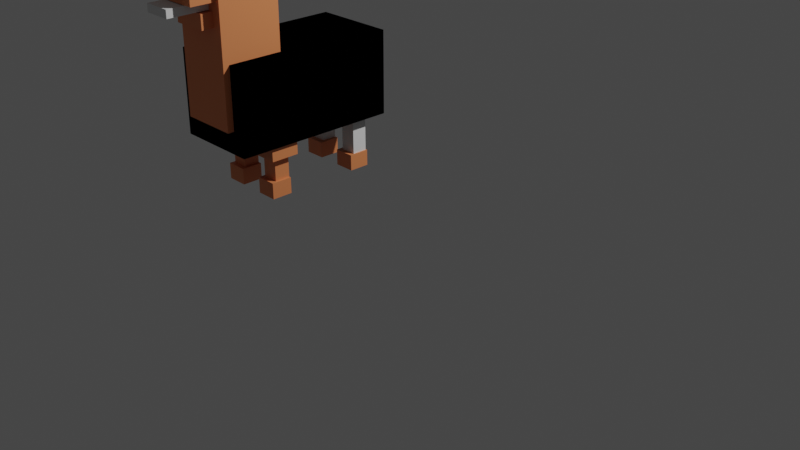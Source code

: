 # Source: llama.blend  (saved by Blender 2.80.75; exported with 4.5.12 LTS)
import bpy
from mathutils import Matrix  # noqa: F401  (used for matrix-valued properties, if any)

bpy.ops.wm.read_factory_settings(use_empty=True)
scene = bpy.context.scene
scene.name = 'Scene'

# ---- collections
col_collection = bpy.data.collections.new('Collection'); scene.collection.children.link(col_collection)

# ---- materials (node trees are filled in below, after node groups)
mat_material = bpy.data.materials.new('Material')
mat_material.alpha_threshold = 0.0
mat_material.use_transparent_shadow = False
mat_material.line_color = (0.0, 0.0, 0.0, 1.0)
mat_material_001 = bpy.data.materials.new('Material.001')
mat_material_001.use_transparent_shadow = False
mat_material_001.diffuse_color = (0.8, 0.5252, 0.2303, 1.0)

# ---- material node trees
mat_material.use_nodes = True; mat_material.node_tree.nodes.clear()
_N = mat_material.node_tree.nodes; _L = mat_material.node_tree.links
n0 = _N.new('ShaderNodeOutputMaterial'); n0.name = 'Material Output'; n0.location = (300, 300)
n1 = _N.new('ShaderNodeBsdfPrincipled'); n1.name = 'Principled BSDF'; n1.location = (10, 300)
n1.distribution = 'GGX'
n1.subsurface_method = 'BURLEY'
n1.inputs[2].default_value = 0.4
n1.inputs[3].default_value = 1.45
n1.inputs[27].default_value = (0.0, 0.0, 0.0, 1.0)
n1.inputs[28].default_value = 1.0
_L.new(n1.outputs[0], n0.inputs[0])
n0.is_active_output = True
mat_material_001.use_nodes = True; mat_material_001.node_tree.nodes.clear()
_N = mat_material_001.node_tree.nodes; _L = mat_material_001.node_tree.links
n0 = _N.new('ShaderNodeOutputMaterial'); n0.name = 'Material Output'; n0.location = (300, 300)
n1 = _N.new('ShaderNodeBsdfPrincipled'); n1.name = 'Principled BSDF'; n1.location = (10, 300)
n1.distribution = 'GGX'
n1.subsurface_method = 'BURLEY'
n1.inputs[0].default_value = (0.8, 0.2499, 0.09252, 1.0)
n1.inputs[3].default_value = 1.45
n1.inputs[27].default_value = (0.0, 0.0, 0.0, 1.0)
n1.inputs[28].default_value = 1.0
_L.new(n1.outputs[0], n0.inputs[0])
n0.is_active_output = True

# ---- world
world_world = bpy.data.worlds.new('World'); scene.world = world_world
world_world.use_nodes = True; world_world.node_tree.nodes.clear()
_N = world_world.node_tree.nodes; _L = world_world.node_tree.links
n0 = _N.new('ShaderNodeOutputWorld'); n0.name = 'World Output'; n0.location = (300, 300)
n1 = _N.new('ShaderNodeBackground'); n1.name = 'Background'; n1.location = (10, 300)
n1.inputs[0].default_value = (0.05088, 0.05088, 0.05088, 1.0)
_L.new(n1.outputs[0], n0.inputs[0])
n0.is_active_output = True
world_world.color = (0.05088, 0.05088, 0.05088)
world_world.use_sun_shadow = False
world_world.sun_shadow_jitter_overblur = 0.0

# ---- cameras
cam_camera = bpy.data.cameras.new('Camera')
cam_camera.clip_end = 100.0
cam_camera.ortho_scale = 7.314

# ---- lights
light_light = bpy.data.lights.new('Light', 'POINT')
light_light.transmission_factor = 0.0
light_light.energy = 1000.0
light_light.shadow_soft_size = 0.1
light_light.shadow_maximum_resolution = 0.006
light_light.use_absolute_resolution = True

# ---- meshes
me_cube = bpy.data.meshes.new('Cube')
me_cube.from_pydata([(1.0, 1.0, 1.0), (1.0, 1.0, -1.0), (1.0, -1.0, 1.0), (1.0, -1.0, -1.0), (-1.0, 1.0, 1.0), (-1.0, 1.0, -1.0), (-1.0, -1.0, 1.0), (-1.0, -1.0, -1.0)], [], [(0, 4, 6, 2), (3, 2, 6, 7), (7, 6, 4, 5), (5, 1, 3, 7), (1, 0, 2, 3), (5, 4, 0, 1)])
_uv = me_cube.uv_layers.new(name='UVMap')
_uv.uv.foreach_set('vector', [0.375, 0.0, 0.625, 0.0, 0.625, 0.25, 0.375, 0.25, 0.375, 0.25, 0.625, 0.25, 0.625, 0.5, 0.375, 0.5, 0.375, 0.5, 0.625, 0.5, 0.625, 0.75, 0.375, 0.75, 0.375, 0.75, 0.625, 0.75, 0.625, 1.0, 0.375, 1.0, 0.125, 0.5, 0.375, 0.5, 0.375, 0.75, 0.125, 0.75, 0.625, 0.5, 0.875, 0.5, 0.875, 0.75, 0.625, 0.75])
me_cube.materials.append(mat_material)
me_cube.use_remesh_preserve_volume = False
me_cube.use_remesh_preserve_attributes = False
me_cube.use_mirror_vertex_groups = False
me_cube.update()
me_cube_001 = bpy.data.meshes.new('Cube.001')
me_cube_001.from_pydata([(-1.0, -1.0, -1.0), (-1.0, -1.0, 1.0), (-1.0, 1.0, -1.0), (-1.0, 1.0, 1.0), (1.0, -1.0, -1.0), (1.0, -1.0, 1.0), (1.0, 1.0, -1.0), (1.0, 1.0, 1.0)], [], [(0, 1, 3, 2), (2, 3, 7, 6), (6, 7, 5, 4), (4, 5, 1, 0), (2, 6, 4, 0), (7, 3, 1, 5)])
_uv = me_cube_001.uv_layers.new(name='UVMap')
_uv.uv.foreach_set('vector', [0.375, 0.0, 0.625, 0.0, 0.625, 0.25, 0.375, 0.25, 0.375, 0.25, 0.625, 0.25, 0.625, 0.5, 0.375, 0.5, 0.375, 0.5, 0.625, 0.5, 0.625, 0.75, 0.375, 0.75, 0.375, 0.75, 0.625, 0.75, 0.625, 1.0, 0.375, 1.0, 0.125, 0.5, 0.375, 0.5, 0.375, 0.75, 0.125, 0.75, 0.625, 0.5, 0.875, 0.5, 0.875, 0.75, 0.625, 0.75])
me_cube_001.use_remesh_preserve_volume = False
me_cube_001.use_remesh_preserve_attributes = False
me_cube_001.use_mirror_vertex_groups = False
me_cube_001.update()
me_cube_003 = bpy.data.meshes.new('Cube.003')
me_cube_003.from_pydata([(-1.0, -1.0, -1.0), (-1.0, -1.0, 1.0), (-1.0, 1.0, -1.0), (-1.0, 1.0, 1.0), (1.0, -1.0, -1.0), (1.0, -1.0, 1.0), (1.0, 1.0, -1.0), (1.0, 1.0, 1.0)], [], [(0, 1, 3, 2), (2, 3, 7, 6), (6, 7, 5, 4), (4, 5, 1, 0), (2, 6, 4, 0), (7, 3, 1, 5)])
_uv = me_cube_003.uv_layers.new(name='UVMap')
_uv.uv.foreach_set('vector', [0.375, 0.0, 0.625, 0.0, 0.625, 0.25, 0.375, 0.25, 0.375, 0.25, 0.625, 0.25, 0.625, 0.5, 0.375, 0.5, 0.375, 0.5, 0.625, 0.5, 0.625, 0.75, 0.375, 0.75, 0.375, 0.75, 0.625, 0.75, 0.625, 1.0, 0.375, 1.0, 0.125, 0.5, 0.375, 0.5, 0.375, 0.75, 0.125, 0.75, 0.625, 0.5, 0.875, 0.5, 0.875, 0.75, 0.625, 0.75])
me_cube_003.use_remesh_preserve_volume = False
me_cube_003.use_remesh_preserve_attributes = False
me_cube_003.use_mirror_vertex_groups = False
me_cube_003.update()
me_cube_005 = bpy.data.meshes.new('Cube.005')
me_cube_005.from_pydata([(-1.0, -1.0, -1.0), (-1.0, -1.0, 1.0), (-1.0, 1.0, -1.0), (-1.0, 1.0, 1.0), (1.0, -1.0, -1.0), (1.0, -1.0, 1.0), (1.0, 1.0, -1.0), (1.0, 1.0, 1.0)], [], [(0, 1, 3, 2), (2, 3, 7, 6), (6, 7, 5, 4), (4, 5, 1, 0), (2, 6, 4, 0), (7, 3, 1, 5)])
_uv = me_cube_005.uv_layers.new(name='UVMap')
_uv.uv.foreach_set('vector', [0.375, 0.0, 0.625, 0.0, 0.625, 0.25, 0.375, 0.25, 0.375, 0.25, 0.625, 0.25, 0.625, 0.5, 0.375, 0.5, 0.375, 0.5, 0.625, 0.5, 0.625, 0.75, 0.375, 0.75, 0.375, 0.75, 0.625, 0.75, 0.625, 1.0, 0.375, 1.0, 0.125, 0.5, 0.375, 0.5, 0.375, 0.75, 0.125, 0.75, 0.625, 0.5, 0.875, 0.5, 0.875, 0.75, 0.625, 0.75])
me_cube_005.use_remesh_preserve_volume = False
me_cube_005.use_remesh_preserve_attributes = False
me_cube_005.use_mirror_vertex_groups = False
me_cube_005.update()
me_cube_007 = bpy.data.meshes.new('Cube.007')
me_cube_007.from_pydata([(-1.0, -1.0, -1.0), (-1.0, -1.0, 1.0), (-1.0, 1.0, -1.0), (-1.0, 1.0, 1.0), (1.0, -1.0, -1.0), (1.0, -1.0, 1.0), (1.0, 1.0, -1.0), (1.0, 1.0, 1.0)], [], [(0, 1, 3, 2), (2, 3, 7, 6), (6, 7, 5, 4), (4, 5, 1, 0), (2, 6, 4, 0), (7, 3, 1, 5)])
_uv = me_cube_007.uv_layers.new(name='UVMap')
_uv.uv.foreach_set('vector', [0.375, 0.0, 0.625, 0.0, 0.625, 0.25, 0.375, 0.25, 0.375, 0.25, 0.625, 0.25, 0.625, 0.5, 0.375, 0.5, 0.375, 0.5, 0.625, 0.5, 0.625, 0.75, 0.375, 0.75, 0.375, 0.75, 0.625, 0.75, 0.625, 1.0, 0.375, 1.0, 0.125, 0.5, 0.375, 0.5, 0.375, 0.75, 0.125, 0.75, 0.625, 0.5, 0.875, 0.5, 0.875, 0.75, 0.625, 0.75])
me_cube_007.use_remesh_preserve_volume = False
me_cube_007.use_remesh_preserve_attributes = False
me_cube_007.use_mirror_vertex_groups = False
me_cube_007.update()
me_cube_009 = bpy.data.meshes.new('Cube.009')
me_cube_009.from_pydata([(-1.0, -1.0, -1.0), (-1.0, -1.0, 1.0), (-1.0, 1.0, -1.0), (-1.0, 1.0, 1.0), (1.0, -1.0, -1.0), (1.0, -1.0, 1.0), (1.0, 1.0, -1.0), (1.0, 1.0, 1.0)], [], [(0, 1, 3, 2), (2, 3, 7, 6), (6, 7, 5, 4), (4, 5, 1, 0), (2, 6, 4, 0), (7, 3, 1, 5)])
_uv = me_cube_009.uv_layers.new(name='UVMap')
_uv.uv.foreach_set('vector', [0.375, 0.0, 0.625, 0.0, 0.625, 0.25, 0.375, 0.25, 0.375, 0.25, 0.625, 0.25, 0.625, 0.5, 0.375, 0.5, 0.375, 0.5, 0.625, 0.5, 0.625, 0.75, 0.375, 0.75, 0.375, 0.75, 0.625, 0.75, 0.625, 1.0, 0.375, 1.0, 0.125, 0.5, 0.375, 0.5, 0.375, 0.75, 0.125, 0.75, 0.625, 0.5, 0.875, 0.5, 0.875, 0.75, 0.625, 0.75])
me_cube_009.use_remesh_preserve_volume = False
me_cube_009.use_remesh_preserve_attributes = False
me_cube_009.use_mirror_vertex_groups = False
me_cube_009.update()
me_cube_008 = bpy.data.meshes.new('Cube.008')
me_cube_008.from_pydata([(-1.0, -1.0, -1.0), (-1.0, -1.0, 1.0), (-1.0, 1.0, -1.0), (-1.0, 1.0, 1.0), (1.0, -1.0, -1.0), (1.0, -1.0, 1.0), (1.0, 1.0, -1.0), (1.0, 1.0, 1.0)], [], [(0, 1, 3, 2), (2, 3, 7, 6), (6, 7, 5, 4), (4, 5, 1, 0), (2, 6, 4, 0), (7, 3, 1, 5)])
_uv = me_cube_008.uv_layers.new(name='UVMap')
_uv.uv.foreach_set('vector', [0.375, 0.0, 0.625, 0.0, 0.625, 0.25, 0.375, 0.25, 0.375, 0.25, 0.625, 0.25, 0.625, 0.5, 0.375, 0.5, 0.375, 0.5, 0.625, 0.5, 0.625, 0.75, 0.375, 0.75, 0.375, 0.75, 0.625, 0.75, 0.625, 1.0, 0.375, 1.0, 0.125, 0.5, 0.375, 0.5, 0.375, 0.75, 0.125, 0.75, 0.625, 0.5, 0.875, 0.5, 0.875, 0.75, 0.625, 0.75])
me_cube_008.use_remesh_preserve_volume = False
me_cube_008.use_remesh_preserve_attributes = False
me_cube_008.use_mirror_vertex_groups = False
me_cube_008.update()
me_cube_010 = bpy.data.meshes.new('Cube.010')
me_cube_010.from_pydata([(-1.0, -1.0, -1.0), (-1.0, -1.0, 1.0), (-1.0, 1.0, -1.0), (-1.0, 1.0, 1.0), (1.0, -1.0, -1.0), (1.0, -1.0, 1.0), (1.0, 1.0, -1.0), (1.0, 1.0, 1.0)], [], [(0, 1, 3, 2), (2, 3, 7, 6), (6, 7, 5, 4), (4, 5, 1, 0), (2, 6, 4, 0), (7, 3, 1, 5)])
_uv = me_cube_010.uv_layers.new(name='UVMap')
_uv.uv.foreach_set('vector', [0.375, 0.0, 0.625, 0.0, 0.625, 0.25, 0.375, 0.25, 0.375, 0.25, 0.625, 0.25, 0.625, 0.5, 0.375, 0.5, 0.375, 0.5, 0.625, 0.5, 0.625, 0.75, 0.375, 0.75, 0.375, 0.75, 0.625, 0.75, 0.625, 1.0, 0.375, 1.0, 0.125, 0.5, 0.375, 0.5, 0.375, 0.75, 0.125, 0.75, 0.625, 0.5, 0.875, 0.5, 0.875, 0.75, 0.625, 0.75])
me_cube_010.use_remesh_preserve_volume = False
me_cube_010.use_remesh_preserve_attributes = False
me_cube_010.use_mirror_vertex_groups = False
me_cube_010.update()
me_cube_011 = bpy.data.meshes.new('Cube.011')
me_cube_011.from_pydata([(-1.0, -1.0, -1.0), (-1.0, -1.0, 1.0), (-1.0, 1.0, -1.0), (-1.0, 1.0, 1.0), (1.0, -1.0, -1.0), (1.0, -1.0, 1.0), (1.0, 1.0, -1.0), (1.0, 1.0, 1.0)], [], [(0, 1, 3, 2), (2, 3, 7, 6), (6, 7, 5, 4), (4, 5, 1, 0), (2, 6, 4, 0), (7, 3, 1, 5)])
_uv = me_cube_011.uv_layers.new(name='UVMap')
_uv.uv.foreach_set('vector', [0.375, 0.0, 0.625, 0.0, 0.625, 0.25, 0.375, 0.25, 0.375, 0.25, 0.625, 0.25, 0.625, 0.5, 0.375, 0.5, 0.375, 0.5, 0.625, 0.5, 0.625, 0.75, 0.375, 0.75, 0.375, 0.75, 0.625, 0.75, 0.625, 1.0, 0.375, 1.0, 0.125, 0.5, 0.375, 0.5, 0.375, 0.75, 0.125, 0.75, 0.625, 0.5, 0.875, 0.5, 0.875, 0.75, 0.625, 0.75])
me_cube_011.use_remesh_preserve_volume = False
me_cube_011.use_remesh_preserve_attributes = False
me_cube_011.use_mirror_vertex_groups = False
me_cube_011.update()
me_cube_012 = bpy.data.meshes.new('Cube.012')
me_cube_012.from_pydata([(-1.0, -1.0, -1.0), (-1.0, -1.0, 1.0), (-1.0, 1.0, -1.0), (-1.0, 1.0, 1.0), (1.0, -1.0, -1.0), (1.0, -1.0, 1.0), (1.0, 1.0, -1.0), (1.0, 1.0, 1.0)], [], [(0, 1, 3, 2), (2, 3, 7, 6), (6, 7, 5, 4), (4, 5, 1, 0), (2, 6, 4, 0), (7, 3, 1, 5)])
_uv = me_cube_012.uv_layers.new(name='UVMap')
_uv.uv.foreach_set('vector', [0.375, 0.0, 0.625, 0.0, 0.625, 0.25, 0.375, 0.25, 0.375, 0.25, 0.625, 0.25, 0.625, 0.5, 0.375, 0.5, 0.375, 0.5, 0.625, 0.5, 0.625, 0.75, 0.375, 0.75, 0.375, 0.75, 0.625, 0.75, 0.625, 1.0, 0.375, 1.0, 0.125, 0.5, 0.375, 0.5, 0.375, 0.75, 0.125, 0.75, 0.625, 0.5, 0.875, 0.5, 0.875, 0.75, 0.625, 0.75])
me_cube_012.use_remesh_preserve_volume = False
me_cube_012.use_remesh_preserve_attributes = False
me_cube_012.use_mirror_vertex_groups = False
me_cube_012.update()
me_cube_013 = bpy.data.meshes.new('Cube.013')
me_cube_013.from_pydata([(-1.0, -1.0, -1.0), (-1.0, -1.0, 1.0), (-1.0, 1.0, -1.0), (-1.0, 1.0, 1.0), (1.0, -1.0, -1.0), (1.0, -1.0, 1.0), (1.0, 1.0, -1.0), (1.0, 1.0, 1.0)], [], [(0, 1, 3, 2), (2, 3, 7, 6), (6, 7, 5, 4), (4, 5, 1, 0), (2, 6, 4, 0), (7, 3, 1, 5)])
_uv = me_cube_013.uv_layers.new(name='UVMap')
_uv.uv.foreach_set('vector', [0.375, 0.0, 0.625, 0.0, 0.625, 0.25, 0.375, 0.25, 0.375, 0.25, 0.625, 0.25, 0.625, 0.5, 0.375, 0.5, 0.375, 0.5, 0.625, 0.5, 0.625, 0.75, 0.375, 0.75, 0.375, 0.75, 0.625, 0.75, 0.625, 1.0, 0.375, 1.0, 0.125, 0.5, 0.375, 0.5, 0.375, 0.75, 0.125, 0.75, 0.625, 0.5, 0.875, 0.5, 0.875, 0.75, 0.625, 0.75])
me_cube_013.use_remesh_preserve_volume = False
me_cube_013.use_remesh_preserve_attributes = False
me_cube_013.use_mirror_vertex_groups = False
me_cube_013.update()
me_cube_014 = bpy.data.meshes.new('Cube.014')
me_cube_014.from_pydata([(-1.0, -1.0, -1.0), (-1.0, -1.0, 1.0), (-1.0, 1.0, -1.0), (-1.0, 1.0, 1.0), (1.0, -1.0, -1.0), (1.0, -1.0, 1.0), (1.0, 1.0, -1.0), (1.0, 1.0, 1.0)], [], [(0, 1, 3, 2), (2, 3, 7, 6), (6, 7, 5, 4), (4, 5, 1, 0), (2, 6, 4, 0), (7, 3, 1, 5)])
_uv = me_cube_014.uv_layers.new(name='UVMap')
_uv.uv.foreach_set('vector', [0.375, 0.0, 0.625, 0.0, 0.625, 0.25, 0.375, 0.25, 0.375, 0.25, 0.625, 0.25, 0.625, 0.5, 0.375, 0.5, 0.375, 0.5, 0.625, 0.5, 0.625, 0.75, 0.375, 0.75, 0.375, 0.75, 0.625, 0.75, 0.625, 1.0, 0.375, 1.0, 0.125, 0.5, 0.375, 0.5, 0.375, 0.75, 0.125, 0.75, 0.625, 0.5, 0.875, 0.5, 0.875, 0.75, 0.625, 0.75])
me_cube_014.use_remesh_preserve_volume = False
me_cube_014.use_remesh_preserve_attributes = False
me_cube_014.use_mirror_vertex_groups = False
me_cube_014.update()
me_cube_015 = bpy.data.meshes.new('Cube.015')
me_cube_015.from_pydata([(-1.0, -1.0, -1.0), (-1.0, -1.0, 1.0), (-1.0, 1.0, -1.0), (-1.0, 1.0, 1.0), (1.0, -1.0, -1.0), (1.0, -1.0, 1.0), (1.0, 1.0, -1.0), (1.0, 1.0, 1.0)], [], [(0, 1, 3, 2), (2, 3, 7, 6), (6, 7, 5, 4), (4, 5, 1, 0), (2, 6, 4, 0), (7, 3, 1, 5)])
_uv = me_cube_015.uv_layers.new(name='UVMap')
_uv.uv.foreach_set('vector', [0.375, 0.0, 0.625, 0.0, 0.625, 0.25, 0.375, 0.25, 0.375, 0.25, 0.625, 0.25, 0.625, 0.5, 0.375, 0.5, 0.375, 0.5, 0.625, 0.5, 0.625, 0.75, 0.375, 0.75, 0.375, 0.75, 0.625, 0.75, 0.625, 1.0, 0.375, 1.0, 0.125, 0.5, 0.375, 0.5, 0.375, 0.75, 0.125, 0.75, 0.625, 0.5, 0.875, 0.5, 0.875, 0.75, 0.625, 0.75])
me_cube_015.use_remesh_preserve_volume = False
me_cube_015.use_remesh_preserve_attributes = False
me_cube_015.use_mirror_vertex_groups = False
me_cube_015.update()
me_cube_016 = bpy.data.meshes.new('Cube.016')
me_cube_016.from_pydata([(-1.0, -1.0, -1.0), (-1.0, -1.0, 1.0), (-1.0, 1.0, -1.0), (-1.0, 1.0, 1.0), (1.0, -1.0, -1.0), (1.0, -1.0, 1.0), (1.0, 1.0, -1.0), (1.0, 1.0, 1.0)], [], [(0, 1, 3, 2), (2, 3, 7, 6), (6, 7, 5, 4), (4, 5, 1, 0), (2, 6, 4, 0), (7, 3, 1, 5)])
_uv = me_cube_016.uv_layers.new(name='UVMap')
_uv.uv.foreach_set('vector', [0.375, 0.0, 0.625, 0.0, 0.625, 0.25, 0.375, 0.25, 0.375, 0.25, 0.625, 0.25, 0.625, 0.5, 0.375, 0.5, 0.375, 0.5, 0.625, 0.5, 0.625, 0.75, 0.375, 0.75, 0.375, 0.75, 0.625, 0.75, 0.625, 1.0, 0.375, 1.0, 0.125, 0.5, 0.375, 0.5, 0.375, 0.75, 0.125, 0.75, 0.625, 0.5, 0.875, 0.5, 0.875, 0.75, 0.625, 0.75])
me_cube_016.use_remesh_preserve_volume = False
me_cube_016.use_remesh_preserve_attributes = False
me_cube_016.use_mirror_vertex_groups = False
me_cube_016.update()
me_cube_017 = bpy.data.meshes.new('Cube.017')
me_cube_017.from_pydata([(-1.0, -1.0, -1.0), (-1.0, -1.0, 1.0), (-1.0, 1.0, -1.0), (-1.0, 1.0, 1.0), (1.0, -1.0, -1.0), (1.0, -1.0, 1.0), (1.0, 1.0, -1.0), (1.0, 1.0, 1.0)], [], [(0, 1, 3, 2), (2, 3, 7, 6), (6, 7, 5, 4), (4, 5, 1, 0), (2, 6, 4, 0), (7, 3, 1, 5)])
_uv = me_cube_017.uv_layers.new(name='UVMap')
_uv.uv.foreach_set('vector', [0.375, 0.0, 0.625, 0.0, 0.625, 0.25, 0.375, 0.25, 0.375, 0.25, 0.625, 0.25, 0.625, 0.5, 0.375, 0.5, 0.375, 0.5, 0.625, 0.5, 0.625, 0.75, 0.375, 0.75, 0.375, 0.75, 0.625, 0.75, 0.625, 1.0, 0.375, 1.0, 0.125, 0.5, 0.375, 0.5, 0.375, 0.75, 0.125, 0.75, 0.625, 0.5, 0.875, 0.5, 0.875, 0.75, 0.625, 0.75])
me_cube_017.use_remesh_preserve_volume = False
me_cube_017.use_remesh_preserve_attributes = False
me_cube_017.use_mirror_vertex_groups = False
me_cube_017.update()
me_cube_018 = bpy.data.meshes.new('Cube.018')
me_cube_018.from_pydata([(-1.0, -1.0, -1.0), (-1.0, -1.0, 1.0), (-1.0, 1.0, -1.0), (-1.0, 1.0, 1.0), (1.0, -1.0, -1.0), (1.0, -1.0, 1.0), (1.0, 1.0, -1.0), (1.0, 1.0, 1.0)], [], [(0, 1, 3, 2), (2, 3, 7, 6), (6, 7, 5, 4), (4, 5, 1, 0), (2, 6, 4, 0), (7, 3, 1, 5)])
_uv = me_cube_018.uv_layers.new(name='UVMap')
_uv.uv.foreach_set('vector', [0.375, 0.0, 0.625, 0.0, 0.625, 0.25, 0.375, 0.25, 0.375, 0.25, 0.625, 0.25, 0.625, 0.5, 0.375, 0.5, 0.375, 0.5, 0.625, 0.5, 0.625, 0.75, 0.375, 0.75, 0.375, 0.75, 0.625, 0.75, 0.625, 1.0, 0.375, 1.0, 0.125, 0.5, 0.375, 0.5, 0.375, 0.75, 0.125, 0.75, 0.625, 0.5, 0.875, 0.5, 0.875, 0.75, 0.625, 0.75])
me_cube_018.use_remesh_preserve_volume = False
me_cube_018.use_remesh_preserve_attributes = False
me_cube_018.use_mirror_vertex_groups = False
me_cube_018.update()
me_cube_019 = bpy.data.meshes.new('Cube.019')
me_cube_019.from_pydata([(-1.0, -1.0, -1.0), (-1.0, -1.0, 1.0), (-1.0, 1.0, -1.0), (-1.0, 1.0, 1.0), (1.0, -1.0, -1.0), (1.0, -1.0, 1.0), (1.0, 1.0, -1.0), (1.0, 1.0, 1.0)], [], [(0, 1, 3, 2), (2, 3, 7, 6), (6, 7, 5, 4), (4, 5, 1, 0), (2, 6, 4, 0), (7, 3, 1, 5)])
_uv = me_cube_019.uv_layers.new(name='UVMap')
_uv.uv.foreach_set('vector', [0.375, 0.0, 0.625, 0.0, 0.625, 0.25, 0.375, 0.25, 0.375, 0.25, 0.625, 0.25, 0.625, 0.5, 0.375, 0.5, 0.375, 0.5, 0.625, 0.5, 0.625, 0.75, 0.375, 0.75, 0.375, 0.75, 0.625, 0.75, 0.625, 1.0, 0.375, 1.0, 0.125, 0.5, 0.375, 0.5, 0.375, 0.75, 0.125, 0.75, 0.625, 0.5, 0.875, 0.5, 0.875, 0.75, 0.625, 0.75])
me_cube_019.use_remesh_preserve_volume = False
me_cube_019.use_remesh_preserve_attributes = False
me_cube_019.use_mirror_vertex_groups = False
me_cube_019.update()
me_cube_020 = bpy.data.meshes.new('Cube.020')
me_cube_020.from_pydata([(-1.0, -1.0, -1.0), (-1.0, -1.0, 1.0), (-1.0, 1.0, -1.0), (-1.0, 1.0, 1.0), (1.0, -1.0, -1.0), (1.0, -1.0, 1.0), (1.0, 1.0, -1.0), (1.0, 1.0, 1.0)], [], [(0, 1, 3, 2), (2, 3, 7, 6), (6, 7, 5, 4), (4, 5, 1, 0), (2, 6, 4, 0), (7, 3, 1, 5)])
_uv = me_cube_020.uv_layers.new(name='UVMap')
_uv.uv.foreach_set('vector', [0.375, 0.0, 0.625, 0.0, 0.625, 0.25, 0.375, 0.25, 0.375, 0.25, 0.625, 0.25, 0.625, 0.5, 0.375, 0.5, 0.375, 0.5, 0.625, 0.5, 0.625, 0.75, 0.375, 0.75, 0.375, 0.75, 0.625, 0.75, 0.625, 1.0, 0.375, 1.0, 0.125, 0.5, 0.375, 0.5, 0.375, 0.75, 0.125, 0.75, 0.625, 0.5, 0.875, 0.5, 0.875, 0.75, 0.625, 0.75])
me_cube_020.use_remesh_preserve_volume = False
me_cube_020.use_remesh_preserve_attributes = False
me_cube_020.use_mirror_vertex_groups = False
me_cube_020.update()
me_cube_021 = bpy.data.meshes.new('Cube.021')
me_cube_021.from_pydata([(-1.0, -1.0, -1.0), (-1.0, -1.0, 1.0), (-1.0, 1.0, -1.0), (-1.0, 1.0, 1.0), (1.0, -1.0, -1.0), (1.0, -1.0, 1.0), (1.0, 1.0, -1.0), (1.0, 1.0, 1.0)], [], [(0, 1, 3, 2), (2, 3, 7, 6), (6, 7, 5, 4), (4, 5, 1, 0), (2, 6, 4, 0), (7, 3, 1, 5)])
_uv = me_cube_021.uv_layers.new(name='UVMap')
_uv.uv.foreach_set('vector', [0.375, 0.0, 0.625, 0.0, 0.625, 0.25, 0.375, 0.25, 0.375, 0.25, 0.625, 0.25, 0.625, 0.5, 0.375, 0.5, 0.375, 0.5, 0.625, 0.5, 0.625, 0.75, 0.375, 0.75, 0.375, 0.75, 0.625, 0.75, 0.625, 1.0, 0.375, 1.0, 0.125, 0.5, 0.375, 0.5, 0.375, 0.75, 0.125, 0.75, 0.625, 0.5, 0.875, 0.5, 0.875, 0.75, 0.625, 0.75])
me_cube_021.materials.append(mat_material_001)
me_cube_021.materials.append(None)
me_cube_021.use_remesh_preserve_volume = False
me_cube_021.use_remesh_preserve_attributes = False
me_cube_021.use_mirror_vertex_groups = False
me_cube_021.update()
me_cube_022 = bpy.data.meshes.new('Cube.022')
me_cube_022.from_pydata([(-1.0, -1.0, -1.0), (-1.0, -1.0, 1.0), (-1.0, 1.0, -1.0), (-1.0, 1.0, 1.0), (1.0, -1.0, -1.0), (1.0, -1.0, 1.0), (1.0, 1.0, -1.0), (1.0, 1.0, 1.0)], [], [(0, 1, 3, 2), (2, 3, 7, 6), (6, 7, 5, 4), (4, 5, 1, 0), (2, 6, 4, 0), (7, 3, 1, 5)])
_uv = me_cube_022.uv_layers.new(name='UVMap')
_uv.uv.foreach_set('vector', [0.375, 0.0, 0.625, 0.0, 0.625, 0.25, 0.375, 0.25, 0.375, 0.25, 0.625, 0.25, 0.625, 0.5, 0.375, 0.5, 0.375, 0.5, 0.625, 0.5, 0.625, 0.75, 0.375, 0.75, 0.375, 0.75, 0.625, 0.75, 0.625, 1.0, 0.375, 1.0, 0.125, 0.5, 0.375, 0.5, 0.375, 0.75, 0.125, 0.75, 0.625, 0.5, 0.875, 0.5, 0.875, 0.75, 0.625, 0.75])
me_cube_022.materials.append(mat_material_001)
me_cube_022.use_remesh_preserve_volume = False
me_cube_022.use_remesh_preserve_attributes = False
me_cube_022.use_mirror_vertex_groups = False
me_cube_022.update()
me_cube_023 = bpy.data.meshes.new('Cube.023')
me_cube_023.from_pydata([(-1.0, -1.0, -1.0), (-1.0, -1.0, 1.0), (-1.0, 1.0, -1.0), (-1.0, 1.0, 1.0), (1.0, -1.0, -1.0), (1.0, -1.0, 1.0), (1.0, 1.0, -1.0), (1.0, 1.0, 1.0)], [], [(0, 1, 3, 2), (2, 3, 7, 6), (6, 7, 5, 4), (4, 5, 1, 0), (2, 6, 4, 0), (7, 3, 1, 5)])
_uv = me_cube_023.uv_layers.new(name='UVMap')
_uv.uv.foreach_set('vector', [0.375, 0.0, 0.625, 0.0, 0.625, 0.25, 0.375, 0.25, 0.375, 0.25, 0.625, 0.25, 0.625, 0.5, 0.375, 0.5, 0.375, 0.5, 0.625, 0.5, 0.625, 0.75, 0.375, 0.75, 0.375, 0.75, 0.625, 0.75, 0.625, 1.0, 0.375, 1.0, 0.125, 0.5, 0.375, 0.5, 0.375, 0.75, 0.125, 0.75, 0.625, 0.5, 0.875, 0.5, 0.875, 0.75, 0.625, 0.75])
me_cube_023.use_remesh_preserve_volume = False
me_cube_023.use_remesh_preserve_attributes = False
me_cube_023.use_mirror_vertex_groups = False
me_cube_023.update()
me_cube_024 = bpy.data.meshes.new('Cube.024')
me_cube_024.from_pydata([(-1.0, -1.0, -1.0), (-1.0, -1.0, 1.0), (-1.0, 1.0, -1.0), (-1.0, 1.0, 1.0), (1.0, -1.0, -1.0), (1.0, -1.0, 1.0), (1.0, 1.0, -1.0), (1.0, 1.0, 1.0)], [], [(0, 1, 3, 2), (2, 3, 7, 6), (6, 7, 5, 4), (4, 5, 1, 0), (2, 6, 4, 0), (7, 3, 1, 5)])
_uv = me_cube_024.uv_layers.new(name='UVMap')
_uv.uv.foreach_set('vector', [0.375, 0.0, 0.625, 0.0, 0.625, 0.25, 0.375, 0.25, 0.375, 0.25, 0.625, 0.25, 0.625, 0.5, 0.375, 0.5, 0.375, 0.5, 0.625, 0.5, 0.625, 0.75, 0.375, 0.75, 0.375, 0.75, 0.625, 0.75, 0.625, 1.0, 0.375, 1.0, 0.125, 0.5, 0.375, 0.5, 0.375, 0.75, 0.125, 0.75, 0.625, 0.5, 0.875, 0.5, 0.875, 0.75, 0.625, 0.75])
me_cube_024.materials.append(mat_material_001)
me_cube_024.use_remesh_preserve_volume = False
me_cube_024.use_remesh_preserve_attributes = False
me_cube_024.use_mirror_vertex_groups = False
me_cube_024.update()
me_cube_025 = bpy.data.meshes.new('Cube.025')
me_cube_025.from_pydata([(-1.0, -1.0, -1.0), (-1.0, -1.0, 1.0), (-1.0, 1.0, -1.0), (-1.0, 1.0, 1.0), (1.0, -1.0, -1.0), (1.0, -1.0, 1.0), (1.0, 1.0, -1.0), (1.0, 1.0, 1.0)], [], [(0, 1, 3, 2), (2, 3, 7, 6), (6, 7, 5, 4), (4, 5, 1, 0), (2, 6, 4, 0), (7, 3, 1, 5)])
_uv = me_cube_025.uv_layers.new(name='UVMap')
_uv.uv.foreach_set('vector', [0.375, 0.0, 0.625, 0.0, 0.625, 0.25, 0.375, 0.25, 0.375, 0.25, 0.625, 0.25, 0.625, 0.5, 0.375, 0.5, 0.375, 0.5, 0.625, 0.5, 0.625, 0.75, 0.375, 0.75, 0.375, 0.75, 0.625, 0.75, 0.625, 1.0, 0.375, 1.0, 0.125, 0.5, 0.375, 0.5, 0.375, 0.75, 0.125, 0.75, 0.625, 0.5, 0.875, 0.5, 0.875, 0.75, 0.625, 0.75])
me_cube_025.use_remesh_preserve_volume = False
me_cube_025.use_remesh_preserve_attributes = False
me_cube_025.use_mirror_vertex_groups = False
me_cube_025.update()
me_cube_026 = bpy.data.meshes.new('Cube.026')
me_cube_026.from_pydata([(-1.0, -1.0, -1.0), (-1.0, -1.0, 1.0), (-1.0, 1.0, -1.0), (-1.0, 1.0, 1.0), (1.0, -1.0, -1.0), (1.0, -1.0, 1.0), (1.0, 1.0, -1.0), (1.0, 1.0, 1.0)], [], [(0, 1, 3, 2), (2, 3, 7, 6), (6, 7, 5, 4), (4, 5, 1, 0), (2, 6, 4, 0), (7, 3, 1, 5)])
_uv = me_cube_026.uv_layers.new(name='UVMap')
_uv.uv.foreach_set('vector', [0.375, 0.0, 0.625, 0.0, 0.625, 0.25, 0.375, 0.25, 0.375, 0.25, 0.625, 0.25, 0.625, 0.5, 0.375, 0.5, 0.375, 0.5, 0.625, 0.5, 0.625, 0.75, 0.375, 0.75, 0.375, 0.75, 0.625, 0.75, 0.625, 1.0, 0.375, 1.0, 0.125, 0.5, 0.375, 0.5, 0.375, 0.75, 0.125, 0.75, 0.625, 0.5, 0.875, 0.5, 0.875, 0.75, 0.625, 0.75])
me_cube_026.materials.append(mat_material_001)
me_cube_026.use_remesh_preserve_volume = False
me_cube_026.use_remesh_preserve_attributes = False
me_cube_026.use_mirror_vertex_groups = False
me_cube_026.update()
me_cube_027 = bpy.data.meshes.new('Cube.027')
me_cube_027.from_pydata([(-1.0, -1.0, -1.0), (-1.0, -1.0, 1.0), (-1.0, 1.0, -1.0), (-1.0, 1.0, 1.0), (1.0, -1.0, -1.0), (1.0, -1.0, 1.0), (1.0, 1.0, -1.0), (1.0, 1.0, 1.0)], [], [(0, 1, 3, 2), (2, 3, 7, 6), (6, 7, 5, 4), (4, 5, 1, 0), (2, 6, 4, 0), (7, 3, 1, 5)])
_uv = me_cube_027.uv_layers.new(name='UVMap')
_uv.uv.foreach_set('vector', [0.375, 0.0, 0.625, 0.0, 0.625, 0.25, 0.375, 0.25, 0.375, 0.25, 0.625, 0.25, 0.625, 0.5, 0.375, 0.5, 0.375, 0.5, 0.625, 0.5, 0.625, 0.75, 0.375, 0.75, 0.375, 0.75, 0.625, 0.75, 0.625, 1.0, 0.375, 1.0, 0.125, 0.5, 0.375, 0.5, 0.375, 0.75, 0.125, 0.75, 0.625, 0.5, 0.875, 0.5, 0.875, 0.75, 0.625, 0.75])
me_cube_027.materials.append(mat_material_001)
me_cube_027.use_remesh_preserve_volume = False
me_cube_027.use_remesh_preserve_attributes = False
me_cube_027.use_mirror_vertex_groups = False
me_cube_027.update()
me_cube_028 = bpy.data.meshes.new('Cube.028')
me_cube_028.from_pydata([(-1.0, -1.0, -1.0), (-1.0, -1.0, 1.0), (-1.0, 1.0, -1.0), (-1.0, 1.0, 1.0), (1.0, -1.0, -1.0), (1.0, -1.0, 1.0), (1.0, 1.0, -1.0), (1.0, 1.0, 1.0)], [], [(0, 1, 3, 2), (2, 3, 7, 6), (6, 7, 5, 4), (4, 5, 1, 0), (2, 6, 4, 0), (7, 3, 1, 5)])
_uv = me_cube_028.uv_layers.new(name='UVMap')
_uv.uv.foreach_set('vector', [0.375, 0.0, 0.625, 0.0, 0.625, 0.25, 0.375, 0.25, 0.375, 0.25, 0.625, 0.25, 0.625, 0.5, 0.375, 0.5, 0.375, 0.5, 0.625, 0.5, 0.625, 0.75, 0.375, 0.75, 0.375, 0.75, 0.625, 0.75, 0.625, 1.0, 0.375, 1.0, 0.125, 0.5, 0.375, 0.5, 0.375, 0.75, 0.125, 0.75, 0.625, 0.5, 0.875, 0.5, 0.875, 0.75, 0.625, 0.75])
me_cube_028.materials.append(mat_material_001)
me_cube_028.use_remesh_preserve_volume = False
me_cube_028.use_remesh_preserve_attributes = False
me_cube_028.use_mirror_vertex_groups = False
me_cube_028.update()
me_cube_029 = bpy.data.meshes.new('Cube.029')
me_cube_029.from_pydata([(-1.0, -1.0, -1.0), (-1.0, -1.0, 1.0), (-1.0, 1.0, -1.0), (-1.0, 1.0, 1.0), (1.0, -1.0, -1.0), (1.0, -1.0, 1.0), (1.0, 1.0, -1.0), (1.0, 1.0, 1.0)], [], [(0, 1, 3, 2), (2, 3, 7, 6), (6, 7, 5, 4), (4, 5, 1, 0), (2, 6, 4, 0), (7, 3, 1, 5)])
_uv = me_cube_029.uv_layers.new(name='UVMap')
_uv.uv.foreach_set('vector', [0.375, 0.0, 0.625, 0.0, 0.625, 0.25, 0.375, 0.25, 0.375, 0.25, 0.625, 0.25, 0.625, 0.5, 0.375, 0.5, 0.375, 0.5, 0.625, 0.5, 0.625, 0.75, 0.375, 0.75, 0.375, 0.75, 0.625, 0.75, 0.625, 1.0, 0.375, 1.0, 0.125, 0.5, 0.375, 0.5, 0.375, 0.75, 0.125, 0.75, 0.625, 0.5, 0.875, 0.5, 0.875, 0.75, 0.625, 0.75])
me_cube_029.materials.append(mat_material_001)
me_cube_029.use_remesh_preserve_volume = False
me_cube_029.use_remesh_preserve_attributes = False
me_cube_029.use_mirror_vertex_groups = False
me_cube_029.update()
me_cube_030 = bpy.data.meshes.new('Cube.030')
me_cube_030.from_pydata([(-1.0, -1.0, -1.0), (-1.0, -1.0, 1.0), (-1.0, 1.0, -1.0), (-1.0, 1.0, 1.0), (1.0, -1.0, -1.0), (1.0, -1.0, 1.0), (1.0, 1.0, -1.0), (1.0, 1.0, 1.0)], [], [(0, 1, 3, 2), (2, 3, 7, 6), (6, 7, 5, 4), (4, 5, 1, 0), (2, 6, 4, 0), (7, 3, 1, 5)])
_uv = me_cube_030.uv_layers.new(name='UVMap')
_uv.uv.foreach_set('vector', [0.375, 0.0, 0.625, 0.0, 0.625, 0.25, 0.375, 0.25, 0.375, 0.25, 0.625, 0.25, 0.625, 0.5, 0.375, 0.5, 0.375, 0.5, 0.625, 0.5, 0.625, 0.75, 0.375, 0.75, 0.375, 0.75, 0.625, 0.75, 0.625, 1.0, 0.375, 1.0, 0.125, 0.5, 0.375, 0.5, 0.375, 0.75, 0.125, 0.75, 0.625, 0.5, 0.875, 0.5, 0.875, 0.75, 0.625, 0.75])
me_cube_030.materials.append(mat_material_001)
me_cube_030.use_remesh_preserve_volume = False
me_cube_030.use_remesh_preserve_attributes = False
me_cube_030.use_mirror_vertex_groups = False
me_cube_030.update()
me_cube_031 = bpy.data.meshes.new('Cube.031')
me_cube_031.from_pydata([(-1.0, -1.0, -1.0), (-1.0, -1.0, 1.0), (-1.0, 1.0, -1.0), (-1.0, 1.0, 1.0), (1.0, -1.0, -1.0), (1.0, -1.0, 1.0), (1.0, 1.0, -1.0), (1.0, 1.0, 1.0)], [], [(0, 1, 3, 2), (2, 3, 7, 6), (6, 7, 5, 4), (4, 5, 1, 0), (2, 6, 4, 0), (7, 3, 1, 5)])
_uv = me_cube_031.uv_layers.new(name='UVMap')
_uv.uv.foreach_set('vector', [0.375, 0.0, 0.625, 0.0, 0.625, 0.25, 0.375, 0.25, 0.375, 0.25, 0.625, 0.25, 0.625, 0.5, 0.375, 0.5, 0.375, 0.5, 0.625, 0.5, 0.625, 0.75, 0.375, 0.75, 0.375, 0.75, 0.625, 0.75, 0.625, 1.0, 0.375, 1.0, 0.125, 0.5, 0.375, 0.5, 0.375, 0.75, 0.125, 0.75, 0.625, 0.5, 0.875, 0.5, 0.875, 0.75, 0.625, 0.75])
me_cube_031.materials.append(mat_material_001)
me_cube_031.use_remesh_preserve_volume = False
me_cube_031.use_remesh_preserve_attributes = False
me_cube_031.use_mirror_vertex_groups = False
me_cube_031.update()
me_cube_032 = bpy.data.meshes.new('Cube.032')
me_cube_032.from_pydata([(-1.0, -1.0, -1.0), (-1.0, -1.0, 1.0), (-1.0, 1.0, -1.0), (-1.0, 1.0, 1.0), (1.0, -1.0, -1.0), (1.0, -1.0, 1.0), (1.0, 1.0, -1.0), (1.0, 1.0, 1.0)], [], [(0, 1, 3, 2), (2, 3, 7, 6), (6, 7, 5, 4), (4, 5, 1, 0), (2, 6, 4, 0), (7, 3, 1, 5)])
_uv = me_cube_032.uv_layers.new(name='UVMap')
_uv.uv.foreach_set('vector', [0.375, 0.0, 0.625, 0.0, 0.625, 0.25, 0.375, 0.25, 0.375, 0.25, 0.625, 0.25, 0.625, 0.5, 0.375, 0.5, 0.375, 0.5, 0.625, 0.5, 0.625, 0.75, 0.375, 0.75, 0.375, 0.75, 0.625, 0.75, 0.625, 1.0, 0.375, 1.0, 0.125, 0.5, 0.375, 0.5, 0.375, 0.75, 0.125, 0.75, 0.625, 0.5, 0.875, 0.5, 0.875, 0.75, 0.625, 0.75])
me_cube_032.materials.append(mat_material_001)
me_cube_032.use_remesh_preserve_volume = False
me_cube_032.use_remesh_preserve_attributes = False
me_cube_032.use_mirror_vertex_groups = False
me_cube_032.update()
me_cube_033 = bpy.data.meshes.new('Cube.033')
me_cube_033.from_pydata([(-1.0, -1.0, -1.0), (-1.0, -1.0, 1.0), (-1.0, 1.0, -1.0), (-1.0, 1.0, 1.0), (1.0, -1.0, -1.0), (1.0, -1.0, 1.0), (1.0, 1.0, -1.0), (1.0, 1.0, 1.0)], [], [(0, 1, 3, 2), (2, 3, 7, 6), (6, 7, 5, 4), (4, 5, 1, 0), (2, 6, 4, 0), (7, 3, 1, 5)])
_uv = me_cube_033.uv_layers.new(name='UVMap')
_uv.uv.foreach_set('vector', [0.375, 0.0, 0.625, 0.0, 0.625, 0.25, 0.375, 0.25, 0.375, 0.25, 0.625, 0.25, 0.625, 0.5, 0.375, 0.5, 0.375, 0.5, 0.625, 0.5, 0.625, 0.75, 0.375, 0.75, 0.375, 0.75, 0.625, 0.75, 0.625, 1.0, 0.375, 1.0, 0.125, 0.5, 0.375, 0.5, 0.375, 0.75, 0.125, 0.75, 0.625, 0.5, 0.875, 0.5, 0.875, 0.75, 0.625, 0.75])
me_cube_033.use_remesh_preserve_volume = False
me_cube_033.use_remesh_preserve_attributes = False
me_cube_033.use_mirror_vertex_groups = False
me_cube_033.update()
me_cube_034 = bpy.data.meshes.new('Cube.034')
me_cube_034.from_pydata([(-1.0, -1.0, -1.0), (-1.0, -1.0, 1.0), (-1.0, 1.0, -1.0), (-1.0, 1.0, 1.0), (1.0, -1.0, -1.0), (1.0, -1.0, 1.0), (1.0, 1.0, -1.0), (1.0, 1.0, 1.0)], [], [(0, 1, 3, 2), (2, 3, 7, 6), (6, 7, 5, 4), (4, 5, 1, 0), (2, 6, 4, 0), (7, 3, 1, 5)])
_uv = me_cube_034.uv_layers.new(name='UVMap')
_uv.uv.foreach_set('vector', [0.375, 0.0, 0.625, 0.0, 0.625, 0.25, 0.375, 0.25, 0.375, 0.25, 0.625, 0.25, 0.625, 0.5, 0.375, 0.5, 0.375, 0.5, 0.625, 0.5, 0.625, 0.75, 0.375, 0.75, 0.375, 0.75, 0.625, 0.75, 0.625, 1.0, 0.375, 1.0, 0.125, 0.5, 0.375, 0.5, 0.375, 0.75, 0.125, 0.75, 0.625, 0.5, 0.875, 0.5, 0.875, 0.75, 0.625, 0.75])
me_cube_034.materials.append(mat_material_001)
me_cube_034.use_remesh_preserve_volume = False
me_cube_034.use_remesh_preserve_attributes = False
me_cube_034.use_mirror_vertex_groups = False
me_cube_034.update()
me_cube_035 = bpy.data.meshes.new('Cube.035')
me_cube_035.from_pydata([(-1.0, -1.0, -1.0), (-1.0, -1.0, 1.0), (-1.0, 1.0, -1.0), (-1.0, 1.0, 1.0), (1.0, -1.0, -1.0), (1.0, -1.0, 1.0), (1.0, 1.0, -1.0), (1.0, 1.0, 1.0)], [], [(0, 1, 3, 2), (2, 3, 7, 6), (6, 7, 5, 4), (4, 5, 1, 0), (2, 6, 4, 0), (7, 3, 1, 5)])
_uv = me_cube_035.uv_layers.new(name='UVMap')
_uv.uv.foreach_set('vector', [0.375, 0.0, 0.625, 0.0, 0.625, 0.25, 0.375, 0.25, 0.375, 0.25, 0.625, 0.25, 0.625, 0.5, 0.375, 0.5, 0.375, 0.5, 0.625, 0.5, 0.625, 0.75, 0.375, 0.75, 0.375, 0.75, 0.625, 0.75, 0.625, 1.0, 0.375, 1.0, 0.125, 0.5, 0.375, 0.5, 0.375, 0.75, 0.125, 0.75, 0.625, 0.5, 0.875, 0.5, 0.875, 0.75, 0.625, 0.75])
me_cube_035.use_remesh_preserve_volume = False
me_cube_035.use_remesh_preserve_attributes = False
me_cube_035.use_mirror_vertex_groups = False
me_cube_035.update()
me_cube_036 = bpy.data.meshes.new('Cube.036')
me_cube_036.from_pydata([(-1.0, -1.0, -1.0), (-1.0, -1.0, 1.0), (-1.0, 1.0, -1.0), (-1.0, 1.0, 1.0), (1.0, -1.0, -1.0), (1.0, -1.0, 1.0), (1.0, 1.0, -1.0), (1.0, 1.0, 1.0)], [], [(0, 1, 3, 2), (2, 3, 7, 6), (6, 7, 5, 4), (4, 5, 1, 0), (2, 6, 4, 0), (7, 3, 1, 5)])
_uv = me_cube_036.uv_layers.new(name='UVMap')
_uv.uv.foreach_set('vector', [0.375, 0.0, 0.625, 0.0, 0.625, 0.25, 0.375, 0.25, 0.375, 0.25, 0.625, 0.25, 0.625, 0.5, 0.375, 0.5, 0.375, 0.5, 0.625, 0.5, 0.625, 0.75, 0.375, 0.75, 0.375, 0.75, 0.625, 0.75, 0.625, 1.0, 0.375, 1.0, 0.125, 0.5, 0.375, 0.5, 0.375, 0.75, 0.125, 0.75, 0.625, 0.5, 0.875, 0.5, 0.875, 0.75, 0.625, 0.75])
me_cube_036.materials.append(mat_material_001)
me_cube_036.use_remesh_preserve_volume = False
me_cube_036.use_remesh_preserve_attributes = False
me_cube_036.use_mirror_vertex_groups = False
me_cube_036.update()
me_cube_037 = bpy.data.meshes.new('Cube.037')
me_cube_037.from_pydata([(-1.0, -1.0, -1.0), (-1.0, -1.0, 1.0), (-1.0, 1.0, -1.0), (-1.0, 1.0, 1.0), (1.0, -1.0, -1.0), (1.0, -1.0, 1.0), (1.0, 1.0, -1.0), (1.0, 1.0, 1.0)], [], [(0, 1, 3, 2), (2, 3, 7, 6), (6, 7, 5, 4), (4, 5, 1, 0), (2, 6, 4, 0), (7, 3, 1, 5)])
_uv = me_cube_037.uv_layers.new(name='UVMap')
_uv.uv.foreach_set('vector', [0.375, 0.0, 0.625, 0.0, 0.625, 0.25, 0.375, 0.25, 0.375, 0.25, 0.625, 0.25, 0.625, 0.5, 0.375, 0.5, 0.375, 0.5, 0.625, 0.5, 0.625, 0.75, 0.375, 0.75, 0.375, 0.75, 0.625, 0.75, 0.625, 1.0, 0.375, 1.0, 0.125, 0.5, 0.375, 0.5, 0.375, 0.75, 0.125, 0.75, 0.625, 0.5, 0.875, 0.5, 0.875, 0.75, 0.625, 0.75])
me_cube_037.materials.append(mat_material_001)
me_cube_037.use_remesh_preserve_volume = False
me_cube_037.use_remesh_preserve_attributes = False
me_cube_037.use_mirror_vertex_groups = False
me_cube_037.update()
me_cube_038 = bpy.data.meshes.new('Cube.038')
me_cube_038.from_pydata([(-1.0, -1.0, -1.0), (-1.0, -1.0, 1.0), (-1.0, 1.0, -1.0), (-1.0, 1.0, 1.0), (1.0, -1.0, -1.0), (1.0, -1.0, 1.0), (1.0, 1.0, -1.0), (1.0, 1.0, 1.0)], [], [(0, 1, 3, 2), (2, 3, 7, 6), (6, 7, 5, 4), (4, 5, 1, 0), (2, 6, 4, 0), (7, 3, 1, 5)])
_uv = me_cube_038.uv_layers.new(name='UVMap')
_uv.uv.foreach_set('vector', [0.375, 0.0, 0.625, 0.0, 0.625, 0.25, 0.375, 0.25, 0.375, 0.25, 0.625, 0.25, 0.625, 0.5, 0.375, 0.5, 0.375, 0.5, 0.625, 0.5, 0.625, 0.75, 0.375, 0.75, 0.375, 0.75, 0.625, 0.75, 0.625, 1.0, 0.375, 1.0, 0.125, 0.5, 0.375, 0.5, 0.375, 0.75, 0.125, 0.75, 0.625, 0.5, 0.875, 0.5, 0.875, 0.75, 0.625, 0.75])
me_cube_038.materials.append(mat_material_001)
me_cube_038.use_remesh_preserve_volume = False
me_cube_038.use_remesh_preserve_attributes = False
me_cube_038.use_mirror_vertex_groups = False
me_cube_038.update()
me_cube_039 = bpy.data.meshes.new('Cube.039')
me_cube_039.from_pydata([(-1.0, -1.0, -1.0), (-1.0, -1.0, 1.0), (-1.0, 1.0, -1.0), (-1.0, 1.0, 1.0), (1.0, -1.0, -1.0), (1.0, -1.0, 1.0), (1.0, 1.0, -1.0), (1.0, 1.0, 1.0)], [], [(0, 1, 3, 2), (2, 3, 7, 6), (6, 7, 5, 4), (4, 5, 1, 0), (2, 6, 4, 0), (7, 3, 1, 5)])
_uv = me_cube_039.uv_layers.new(name='UVMap')
_uv.uv.foreach_set('vector', [0.375, 0.0, 0.625, 0.0, 0.625, 0.25, 0.375, 0.25, 0.375, 0.25, 0.625, 0.25, 0.625, 0.5, 0.375, 0.5, 0.375, 0.5, 0.625, 0.5, 0.625, 0.75, 0.375, 0.75, 0.375, 0.75, 0.625, 0.75, 0.625, 1.0, 0.375, 1.0, 0.125, 0.5, 0.375, 0.5, 0.375, 0.75, 0.125, 0.75, 0.625, 0.5, 0.875, 0.5, 0.875, 0.75, 0.625, 0.75])
me_cube_039.materials.append(mat_material_001)
me_cube_039.use_remesh_preserve_volume = False
me_cube_039.use_remesh_preserve_attributes = False
me_cube_039.use_mirror_vertex_groups = False
me_cube_039.update()
me_cube_040 = bpy.data.meshes.new('Cube.040')
me_cube_040.from_pydata([(-1.0, -1.0, -1.0), (-1.0, -1.0, 1.0), (-1.0, 1.0, -1.0), (-1.0, 1.0, 1.0), (1.0, -1.0, -1.0), (1.0, -1.0, 1.0), (1.0, 1.0, -1.0), (1.0, 1.0, 1.0)], [], [(0, 1, 3, 2), (2, 3, 7, 6), (6, 7, 5, 4), (4, 5, 1, 0), (2, 6, 4, 0), (7, 3, 1, 5)])
_uv = me_cube_040.uv_layers.new(name='UVMap')
_uv.uv.foreach_set('vector', [0.375, 0.0, 0.625, 0.0, 0.625, 0.25, 0.375, 0.25, 0.375, 0.25, 0.625, 0.25, 0.625, 0.5, 0.375, 0.5, 0.375, 0.5, 0.625, 0.5, 0.625, 0.75, 0.375, 0.75, 0.375, 0.75, 0.625, 0.75, 0.625, 1.0, 0.375, 1.0, 0.125, 0.5, 0.375, 0.5, 0.375, 0.75, 0.125, 0.75, 0.625, 0.5, 0.875, 0.5, 0.875, 0.75, 0.625, 0.75])
me_cube_040.materials.append(mat_material_001)
me_cube_040.use_remesh_preserve_volume = False
me_cube_040.use_remesh_preserve_attributes = False
me_cube_040.use_mirror_vertex_groups = False
me_cube_040.update()

# ---- objects
ob_cube = bpy.data.objects.new('Cube', me_cube)
ob_light = bpy.data.objects.new('Light', light_light)
ob_camera = bpy.data.objects.new('Camera', cam_camera)
ob_empty = bpy.data.objects.new('Empty', None)
ob_empty_001 = bpy.data.objects.new('Empty.001', None)
ob_cube_001 = bpy.data.objects.new('Cube.001', me_cube_001)
ob_cube_003 = bpy.data.objects.new('Cube.003', me_cube_003)
ob_empty_002 = bpy.data.objects.new('Empty.002', None)
ob_cube_005 = bpy.data.objects.new('Cube.005', me_cube_005)
ob_cube_007 = bpy.data.objects.new('Cube.007', me_cube_007)
ob_cube_009 = bpy.data.objects.new('Cube.009', me_cube_009)
ob_cube_008 = bpy.data.objects.new('Cube.008', me_cube_008)
ob_cube_002 = bpy.data.objects.new('Cube.002', me_cube_010)
ob_cube_004 = bpy.data.objects.new('Cube.004', me_cube_011)
ob_cube_006 = bpy.data.objects.new('Cube.006', me_cube_012)
ob_cube_010 = bpy.data.objects.new('Cube.010', me_cube_013)
ob_cube_011 = bpy.data.objects.new('Cube.011', me_cube_014)
ob_cube_012 = bpy.data.objects.new('Cube.012', me_cube_015)
ob_cube_013 = bpy.data.objects.new('Cube.013', me_cube_016)
ob_cube_014 = bpy.data.objects.new('Cube.014', me_cube_017)
ob_cube_015 = bpy.data.objects.new('Cube.015', me_cube_018)
ob_cube_016 = bpy.data.objects.new('Cube.016', me_cube_019)
ob_cube_017 = bpy.data.objects.new('Cube.017', me_cube_020)
ob_cube_018 = bpy.data.objects.new('Cube.018', me_cube_021)
ob_cube_019 = bpy.data.objects.new('Cube.019', me_cube_022)
ob_cube_020 = bpy.data.objects.new('Cube.020', me_cube_023)
ob_cube_021 = bpy.data.objects.new('Cube.021', me_cube_024)
ob_cube_022 = bpy.data.objects.new('Cube.022', me_cube_025)
ob_cube_023 = bpy.data.objects.new('Cube.023', me_cube_026)
ob_cube_024 = bpy.data.objects.new('Cube.024', me_cube_027)
ob_cube_025 = bpy.data.objects.new('Cube.025', me_cube_028)
ob_cube_026 = bpy.data.objects.new('Cube.026', me_cube_029)
ob_cube_027 = bpy.data.objects.new('Cube.027', me_cube_030)
ob_cube_028 = bpy.data.objects.new('Cube.028', me_cube_031)
ob_cube_029 = bpy.data.objects.new('Cube.029', me_cube_032)
ob_cube_030 = bpy.data.objects.new('Cube.030', me_cube_033)
ob_cube_031 = bpy.data.objects.new('Cube.031', me_cube_034)
ob_cube_032 = bpy.data.objects.new('Cube.032', me_cube_035)
ob_cube_033 = bpy.data.objects.new('Cube.033', me_cube_036)
ob_cube_034 = bpy.data.objects.new('Cube.034', me_cube_037)
ob_cube_035 = bpy.data.objects.new('Cube.035', me_cube_038)
ob_cube_036 = bpy.data.objects.new('Cube.036', me_cube_039)
ob_cube_037 = bpy.data.objects.new('Cube.037', me_cube_040)

# ---- transforms, parenting, visibility, modifiers, constraints
ob_cube.location = (0.1908, -1.367, 4.534)
ob_cube.scale = (0.3906, 0.4768, 0.3752)
ob_cube.lock_rotations_4d = False
ob_cube.empty_display_type = 'ARROWS'
ob_cube.lineart.crease_threshold = 0.0
ob_light.location = (4.076, 1.005, 5.904)
ob_light.rotation_euler = (0.6503, 0.05522, 1.866)
ob_light.lock_rotations_4d = False
ob_light.empty_display_type = 'ARROWS'
ob_light.color = (0.0, 0.0, 0.0, 0.0)
ob_light.lineart.crease_threshold = 0.0
ob_camera.location = (7.359, -6.926, 4.958)
ob_camera.rotation_euler = (1.109, 0.0, 0.8149)
ob_camera.lock_rotations_4d = False
ob_camera.empty_display_type = 'ARROWS'
ob_camera.color = (0.0, 0.0, 0.0, 0.0)
ob_camera.display_type = 'WIRE'
ob_camera.lineart.crease_threshold = 0.0
ob_empty.location = (-1.005, -0.4943, 3.124)
ob_empty.rotation_euler = (1.571, -0.0, 1.571)
ob_empty.empty_display_type = 'IMAGE'
ob_empty.empty_display_size = 5.0
ob_empty.lineart.crease_threshold = 0.0
ob_empty_001.location = (-1.0, -0.5075, 3.146)
ob_empty_001.rotation_euler = (1.571, -0.0, 6.286)
ob_empty_001.empty_display_type = 'IMAGE'
ob_empty_001.empty_display_size = 5.0
ob_empty_001.lineart.crease_threshold = 0.0
ob_cube_001.location = (0.1988, -1.948, 4.518)
ob_cube_001.scale = (0.1555, 0.0935, 0.2184)
ob_cube_001.lineart.crease_threshold = 0.0
ob_cube_003.location = (0.002876, -1.893, 4.626)
ob_cube_003.scale = (0.04008, -0.03819, -0.1271)
ob_cube_003.lineart.crease_threshold = 0.0
ob_empty_002.location = (-1.0, -0.5075, 3.146)
ob_empty_002.rotation_euler = (1.571, -0.0, 6.286)
ob_empty_002.empty_display_type = 'IMAGE'
ob_empty_002.empty_display_size = 5.0
ob_empty_002.lineart.crease_threshold = 0.0
ob_cube_005.location = (0.3943, -1.893, 4.626)
ob_cube_005.scale = (0.04008, -0.03819, -0.1271)
ob_cube_005.lineart.crease_threshold = 0.0
ob_cube_007.location = (0.1133, -2.055, 4.581)
ob_cube_007.scale = (0.04206, -0.03819, -0.07442)
ob_cube_007.lineart.crease_threshold = 0.0
ob_cube_009.location = (0.2859, -2.059, 4.581)
ob_cube_009.scale = (0.04206, -0.03819, -0.07442)
ob_cube_009.lineart.crease_threshold = 0.0
ob_cube_008.location = (0.2859, -2.059, 4.581)
ob_cube_008.scale = (0.04206, -0.03819, -0.07442)
ob_cube_008.lineart.crease_threshold = 0.0
ob_cube_002.location = (0.3519, -1.108, 4.056)
ob_cube_002.scale = (0.05945, 0.06084, 0.107)
ob_cube_002.lineart.crease_threshold = 0.0
ob_cube_004.location = (0.05465, -1.11, 4.056)
ob_cube_004.scale = (0.05945, 0.06084, 0.107)
ob_cube_004.lineart.crease_threshold = 0.0
ob_cube_006.location = (0.3533, -1.561, 4.056)
ob_cube_006.scale = (0.05945, 0.06084, 0.107)
ob_cube_006.lineart.crease_threshold = 0.0
ob_cube_010.location = (0.05465, -1.11, 4.056)
ob_cube_010.scale = (0.05945, 0.06084, 0.107)
ob_cube_010.lineart.crease_threshold = 0.0
ob_cube_011.location = (0.05704, -1.561, 4.056)
ob_cube_011.scale = (0.05945, 0.06084, 0.107)
ob_cube_011.lineart.crease_threshold = 0.0
ob_cube_012.location = (0.04993, -1.579, 3.947)
ob_cube_012.scale = (0.07473, -0.07925, -0.05814)
ob_cube_012.lineart.crease_threshold = 0.0
ob_cube_013.location = (0.3519, -1.579, 3.947)
ob_cube_013.scale = (0.07473, -0.07925, -0.05814)
ob_cube_013.lineart.crease_threshold = 0.0
ob_cube_014.location = (0.3519, -1.119, 3.947)
ob_cube_014.scale = (0.07473, -0.07925, -0.05814)
ob_cube_014.lineart.crease_threshold = 0.0
ob_cube_015.location = (0.05033, -1.119, 3.947)
ob_cube_015.scale = (0.07473, -0.07925, -0.05814)
ob_cube_015.lineart.crease_threshold = 0.0
ob_cube_016.location = (0.2024, -0.8532, 4.552)
ob_cube_016.scale = (0.2146, -0.04358, -0.2266)
ob_cube_016.lineart.crease_threshold = 0.0
ob_cube_017.location = (0.2024, -0.7781, 4.565)
ob_cube_017.scale = (0.07473, -0.03364, -0.08147)
ob_cube_017.lineart.crease_threshold = 0.0
ob_cube_018.location = (0.2029, -1.486, 1.864)
ob_cube_018.scale = (0.38, 0.754, 0.377)
ob_cube_018.lineart.crease_threshold = 0.0
ob_cube_019.location = (0.2029, -2.02, 2.369)
ob_cube_019.scale = (0.2641, 0.2779, 0.6804)
ob_cube_019.lineart.crease_threshold = 0.0
ob_cube_020.location = (0.2029, -1.486, 1.864)
ob_cube_020.scale = (0.38, 0.754, 0.377)
ob_cube_020.lineart.crease_threshold = 0.0
ob_cube_021.location = (0.2029, -2.383, 2.867)
ob_cube_021.scale = (0.2237, 0.1396, 0.1284)
ob_cube_021.lineart.crease_threshold = 0.0
ob_cube_022.location = (0.2029, -2.46, 2.696)
ob_cube_022.scale = (0.1285, 0.2125, 0.03591)
ob_cube_022.lineart.crease_threshold = 0.0
ob_cube_023.location = (0.2108, -2.336, 2.589)
ob_cube_023.scale = (0.1611, 0.06653, 0.06466)
ob_cube_023.lineart.crease_threshold = 0.0
ob_cube_024.location = (0.0, -1.885, 3.217)
ob_cube_024.scale = (0.05133, 0.05438, 0.2215)
ob_cube_024.lineart.crease_threshold = 0.0
ob_cube_025.location = (0.4151, -1.885, 3.217)
ob_cube_025.scale = (0.05133, 0.05438, 0.2215)
ob_cube_025.lineart.crease_threshold = 0.0
ob_cube_026.location = (0.4151, -1.989, 3.37)
ob_cube_026.rotation_euler = (1.574, -0.0, 0.0)
ob_cube_026.scale = (0.05133, 0.05438, 0.1034)
ob_cube_026.lineart.crease_threshold = 0.0
ob_cube_027.location = (0.008192, -1.989, 3.37)
ob_cube_027.rotation_euler = (1.574, -0.0, 0.0)
ob_cube_027.scale = (0.05133, 0.05438, 0.1034)
ob_cube_027.lineart.crease_threshold = 0.0
ob_cube_028.location = (0.001638, -1.809, 1.43)
ob_cube_028.rotation_euler = (1.574, -0.0, 0.0)
ob_cube_028.scale = (0.1303, 0.06683, 0.1293)
ob_cube_028.lineart.crease_threshold = 0.0
ob_cube_029.location = (0.4211, -1.809, 1.43)
ob_cube_029.rotation_euler = (1.574, -0.0, 0.0)
ob_cube_029.scale = (0.1303, 0.06683, 0.1293)
ob_cube_029.lineart.crease_threshold = 0.0
ob_cube_030.location = (-0.008192, -0.9371, 1.342)
ob_cube_030.rotation_euler = (1.574, -0.0, 0.0)
ob_cube_030.scale = (0.07377, 0.1943, 0.07031)
ob_cube_030.lineart.crease_threshold = 0.0
ob_cube_031.location = (-0.008192, -1.805, 1.342)
ob_cube_031.rotation_euler = (1.574, -0.0, 0.0)
ob_cube_031.scale = (0.07377, 0.1943, 0.07031)
ob_cube_031.lineart.crease_threshold = 0.0
ob_cube_032.location = (0.4178, -0.9436, 1.342)
ob_cube_032.rotation_euler = (1.574, -0.0, 0.0)
ob_cube_032.scale = (0.07377, 0.1943, 0.07031)
ob_cube_032.lineart.crease_threshold = 0.0
ob_cube_033.location = (0.4178, -1.805, 1.342)
ob_cube_033.rotation_euler = (1.574, -0.0, 0.0)
ob_cube_033.scale = (0.07377, 0.1943, 0.07031)
ob_cube_033.lineart.crease_threshold = 0.0
ob_cube_034.location = (0.4178, -1.829, 1.082)
ob_cube_034.rotation_euler = (1.574, -0.0, 0.0)
ob_cube_034.scale = (0.09489, 0.07212, 0.0946)
ob_cube_034.lineart.crease_threshold = 0.0
ob_cube_035.location = (0.002556, -1.829, 1.082)
ob_cube_035.rotation_euler = (1.574, -0.0, 0.0)
ob_cube_035.scale = (0.09489, 0.07212, 0.0946)
ob_cube_035.lineart.crease_threshold = 0.0
ob_cube_036.location = (0.002556, -0.9608, 1.082)
ob_cube_036.rotation_euler = (1.574, -0.0, 0.0)
ob_cube_036.scale = (0.09489, 0.07212, 0.0946)
ob_cube_036.lineart.crease_threshold = 0.0
ob_cube_037.location = (0.4084, -0.9608, 1.082)
ob_cube_037.rotation_euler = (1.574, -0.0, 0.0)
ob_cube_037.scale = (0.09489, 0.07212, 0.0946)
ob_cube_037.lineart.crease_threshold = 0.0

# ---- collection membership
col_collection.objects.link(ob_cube)
col_collection.objects.link(ob_light)
col_collection.objects.link(ob_camera)
col_collection.objects.link(ob_empty)
col_collection.objects.link(ob_empty_001)
col_collection.objects.link(ob_cube_001)
col_collection.objects.link(ob_cube_003)
col_collection.objects.link(ob_empty_002)
col_collection.objects.link(ob_cube_005)
col_collection.objects.link(ob_cube_007)
col_collection.objects.link(ob_cube_009)
col_collection.objects.link(ob_cube_008)
col_collection.objects.link(ob_cube_002)
col_collection.objects.link(ob_cube_004)
col_collection.objects.link(ob_cube_006)
col_collection.objects.link(ob_cube_010)
col_collection.objects.link(ob_cube_011)
col_collection.objects.link(ob_cube_012)
col_collection.objects.link(ob_cube_013)
col_collection.objects.link(ob_cube_014)
col_collection.objects.link(ob_cube_015)
col_collection.objects.link(ob_cube_016)
col_collection.objects.link(ob_cube_017)
col_collection.objects.link(ob_cube_018)
col_collection.objects.link(ob_cube_019)
col_collection.objects.link(ob_cube_020)
col_collection.objects.link(ob_cube_021)
col_collection.objects.link(ob_cube_022)
col_collection.objects.link(ob_cube_023)
col_collection.objects.link(ob_cube_024)
col_collection.objects.link(ob_cube_025)
col_collection.objects.link(ob_cube_026)
col_collection.objects.link(ob_cube_027)
col_collection.objects.link(ob_cube_028)
col_collection.objects.link(ob_cube_029)
col_collection.objects.link(ob_cube_030)
col_collection.objects.link(ob_cube_031)
col_collection.objects.link(ob_cube_032)
col_collection.objects.link(ob_cube_033)
col_collection.objects.link(ob_cube_034)
col_collection.objects.link(ob_cube_035)
col_collection.objects.link(ob_cube_036)
col_collection.objects.link(ob_cube_037)

# ---- scene / render settings (as saved in the file)
scene.camera = ob_camera
scene.frame_start = 1; scene.frame_end = 250; scene.frame_set(1)
scene.render.engine = 'BLENDER_EEVEE_NEXT'
scene.cycles.use_denoising = False
scene.cycles.samples = 128
scene.cycles.sampling_pattern = 'TABULATED_SOBOL'
scene.cycles.use_adaptive_sampling = False
scene.cycles.use_light_tree = False
scene.view_settings.view_transform = 'Filmic'
bpy.context.view_layer.update()
